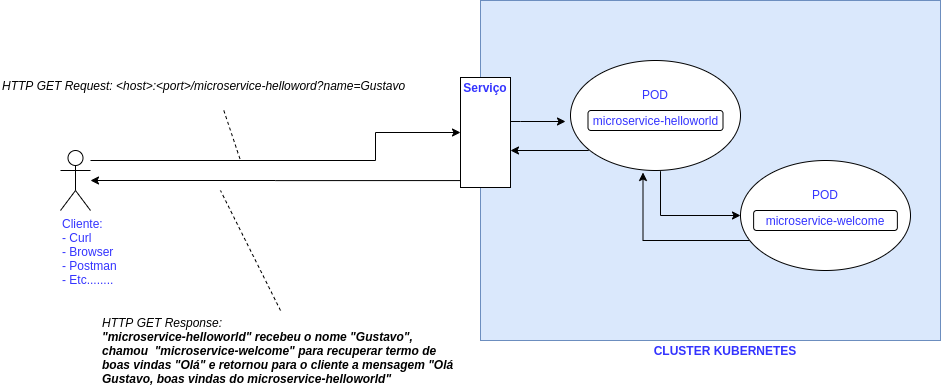

The diagram above was exported from draw.io. Its source (the exported page's mxGraphModel, read from the mxfile embedded in the PNG):
<mxGraphModel dx="2200" dy="825" grid="1" gridSize="10" guides="1" tooltips="1" connect="1" arrows="1" fold="1" page="1" pageScale="1" pageWidth="827" pageHeight="1169" math="0" shadow="0">
  <root>
    <mxCell id="0" />
    <mxCell id="1" parent="0" />
    <mxCell id="IriuJzaV3TQdnUnXIUqe-1" value="" style="rounded=0;whiteSpace=wrap;html=1;labelBackgroundColor=#CCCCFF;fillColor=#dae8fc;strokeColor=#6c8ebf;" parent="1" vertex="1">
      <mxGeometry x="360" y="60" width="460" height="340" as="geometry" />
    </mxCell>
    <mxCell id="IriuJzaV3TQdnUnXIUqe-2" value="CLUSTER KUBERNETES" style="text;html=1;strokeColor=none;fillColor=none;align=center;verticalAlign=middle;whiteSpace=wrap;rounded=0;fontStyle=1;fontColor=#3333FF;" parent="1" vertex="1">
      <mxGeometry x="500" y="400" width="210" height="20" as="geometry" />
    </mxCell>
    <mxCell id="IriuJzaV3TQdnUnXIUqe-7" style="edgeStyle=orthogonalEdgeStyle;rounded=0;orthogonalLoop=1;jettySize=auto;html=1;fontColor=#3333FF;" parent="1" target="IriuJzaV3TQdnUnXIUqe-4" edge="1">
      <mxGeometry relative="1" as="geometry">
        <Array as="points">
          <mxPoint x="540" y="275" />
        </Array>
        <mxPoint x="540" y="230.68278144500755" as="sourcePoint" />
      </mxGeometry>
    </mxCell>
    <mxCell id="zfr5ZJCYBpvLbEzXiTh4-4" style="edgeStyle=orthogonalEdgeStyle;rounded=0;orthogonalLoop=1;jettySize=auto;html=1;exitX=0.106;exitY=0.809;exitDx=0;exitDy=0;exitPerimeter=0;" edge="1" parent="1" source="zfr5ZJCYBpvLbEzXiTh4-13" target="IriuJzaV3TQdnUnXIUqe-8">
      <mxGeometry relative="1" as="geometry">
        <mxPoint x="446.82413969849995" y="192" as="sourcePoint" />
        <Array as="points">
          <mxPoint x="468" y="210" />
        </Array>
      </mxGeometry>
    </mxCell>
    <mxCell id="zfr5ZJCYBpvLbEzXiTh4-3" style="edgeStyle=orthogonalEdgeStyle;rounded=0;orthogonalLoop=1;jettySize=auto;html=1;entryX=0.5;entryY=1;entryDx=0;entryDy=0;" edge="1" parent="1" source="IriuJzaV3TQdnUnXIUqe-4">
      <mxGeometry relative="1" as="geometry">
        <mxPoint x="522.5" y="232" as="targetPoint" />
        <Array as="points">
          <mxPoint x="523" y="300" />
        </Array>
      </mxGeometry>
    </mxCell>
    <mxCell id="IriuJzaV3TQdnUnXIUqe-4" value="POD&lt;br&gt;&lt;br&gt;&lt;br&gt;&lt;br&gt;" style="ellipse;whiteSpace=wrap;html=1;fontColor=#3333FF;" parent="1" vertex="1">
      <mxGeometry x="620" y="220" width="170" height="110" as="geometry" />
    </mxCell>
    <mxCell id="IriuJzaV3TQdnUnXIUqe-11" style="edgeStyle=orthogonalEdgeStyle;rounded=0;orthogonalLoop=1;jettySize=auto;html=1;fontColor=#3333FF;" parent="1" source="IriuJzaV3TQdnUnXIUqe-8" edge="1">
      <mxGeometry relative="1" as="geometry">
        <mxPoint x="445" y="181" as="targetPoint" />
        <Array as="points">
          <mxPoint x="400" y="181" />
          <mxPoint x="400" y="181" />
        </Array>
      </mxGeometry>
    </mxCell>
    <mxCell id="zfr5ZJCYBpvLbEzXiTh4-7" style="edgeStyle=orthogonalEdgeStyle;rounded=0;orthogonalLoop=1;jettySize=auto;html=1;exitX=0;exitY=0.937;exitDx=0;exitDy=0;exitPerimeter=0;" edge="1" parent="1" source="IriuJzaV3TQdnUnXIUqe-8" target="IriuJzaV3TQdnUnXIUqe-9">
      <mxGeometry relative="1" as="geometry">
        <mxPoint x="230" y="240.02857142857135" as="sourcePoint" />
        <Array as="points" />
      </mxGeometry>
    </mxCell>
    <mxCell id="IriuJzaV3TQdnUnXIUqe-8" value="" style="rounded=0;whiteSpace=wrap;html=1;fontColor=#3333FF;" parent="1" vertex="1">
      <mxGeometry x="340" y="137" width="50" height="110" as="geometry" />
    </mxCell>
    <mxCell id="IriuJzaV3TQdnUnXIUqe-10" style="edgeStyle=orthogonalEdgeStyle;rounded=0;orthogonalLoop=1;jettySize=auto;html=1;entryX=0;entryY=0.5;entryDx=0;entryDy=0;fontColor=#3333FF;" parent="1" source="IriuJzaV3TQdnUnXIUqe-9" target="IriuJzaV3TQdnUnXIUqe-8" edge="1">
      <mxGeometry relative="1" as="geometry">
        <Array as="points">
          <mxPoint x="255" y="220" />
          <mxPoint x="255" y="192" />
        </Array>
      </mxGeometry>
    </mxCell>
    <mxCell id="IriuJzaV3TQdnUnXIUqe-9" value="Cliente:&lt;br&gt;- Curl&lt;br&gt;- Browser&lt;br&gt;- Postman&lt;br&gt;- Etc........" style="shape=umlActor;verticalLabelPosition=bottom;labelBackgroundColor=#ffffff;verticalAlign=top;html=1;outlineConnect=0;fontColor=#3333FF;align=left;" parent="1" vertex="1">
      <mxGeometry x="-60" y="210" width="30" height="60" as="geometry" />
    </mxCell>
    <mxCell id="IriuJzaV3TQdnUnXIUqe-12" value="Serviço" style="text;html=1;strokeColor=none;fillColor=none;align=center;verticalAlign=middle;whiteSpace=wrap;rounded=0;fontStyle=1;fontColor=#3333FF;" parent="1" vertex="1">
      <mxGeometry x="345" y="137" width="40" height="20" as="geometry" />
    </mxCell>
    <mxCell id="IriuJzaV3TQdnUnXIUqe-15" value="&lt;span&gt;microservice-welcome&lt;/span&gt;" style="rounded=1;whiteSpace=wrap;html=1;fontColor=#3333FF;" parent="1" vertex="1">
      <mxGeometry x="633.12" y="270" width="143.75" height="20" as="geometry" />
    </mxCell>
    <mxCell id="zfr5ZJCYBpvLbEzXiTh4-5" value="HTTP GET Response: &lt;br&gt;&lt;b&gt;&quot;microservice-helloworld&quot; recebeu o nome &quot;Gustavo&quot;, chamou&amp;nbsp; &quot;microservice-welcome&quot; para recuperar termo de boas vindas &quot;Olá&quot; e retornou para o cliente a mensagem &quot;Olá Gustavo, boas vindas do microservice-helloworld&quot;&lt;/b&gt;" style="text;html=1;strokeColor=none;fillColor=none;align=left;verticalAlign=middle;whiteSpace=wrap;rounded=0;fontStyle=2" vertex="1" parent="1">
      <mxGeometry x="-20" y="370" width="360" height="80" as="geometry" />
    </mxCell>
    <mxCell id="zfr5ZJCYBpvLbEzXiTh4-6" value="" style="endArrow=none;dashed=1;html=1;exitX=0.5;exitY=0;exitDx=0;exitDy=0;fontColor=#FFF714;" edge="1" parent="1" source="zfr5ZJCYBpvLbEzXiTh4-5">
      <mxGeometry width="50" height="50" relative="1" as="geometry">
        <mxPoint x="250" y="390" as="sourcePoint" />
        <mxPoint x="100" y="250" as="targetPoint" />
      </mxGeometry>
    </mxCell>
    <mxCell id="zfr5ZJCYBpvLbEzXiTh4-11" value="HTTP GET Request: &amp;lt;host&amp;gt;:&amp;lt;port&amp;gt;/microservice-helloword?name=Gustavo" style="text;html=1;strokeColor=none;fillColor=none;align=left;verticalAlign=middle;whiteSpace=wrap;rounded=0;fontStyle=2" vertex="1" parent="1">
      <mxGeometry x="-120" y="120" width="430" height="50" as="geometry" />
    </mxCell>
    <mxCell id="zfr5ZJCYBpvLbEzXiTh4-12" value="" style="endArrow=none;dashed=1;html=1;fontColor=#FFF714;" edge="1" parent="1" source="zfr5ZJCYBpvLbEzXiTh4-11">
      <mxGeometry width="50" height="50" relative="1" as="geometry">
        <mxPoint x="175" y="420" as="sourcePoint" />
        <mxPoint x="120" y="220" as="targetPoint" />
      </mxGeometry>
    </mxCell>
    <mxCell id="zfr5ZJCYBpvLbEzXiTh4-13" value="POD&lt;br&gt;&lt;br&gt;&lt;br&gt;&lt;br&gt;" style="ellipse;whiteSpace=wrap;html=1;fontColor=#3333FF;" vertex="1" parent="1">
      <mxGeometry x="450" y="120" width="170" height="110" as="geometry" />
    </mxCell>
    <mxCell id="zfr5ZJCYBpvLbEzXiTh4-14" value="&lt;span&gt;microservice-helloworld&lt;/span&gt;" style="rounded=1;whiteSpace=wrap;html=1;fontColor=#3333FF;" vertex="1" parent="1">
      <mxGeometry x="467.5" y="170" width="135" height="20" as="geometry" />
    </mxCell>
  </root>
</mxGraphModel>